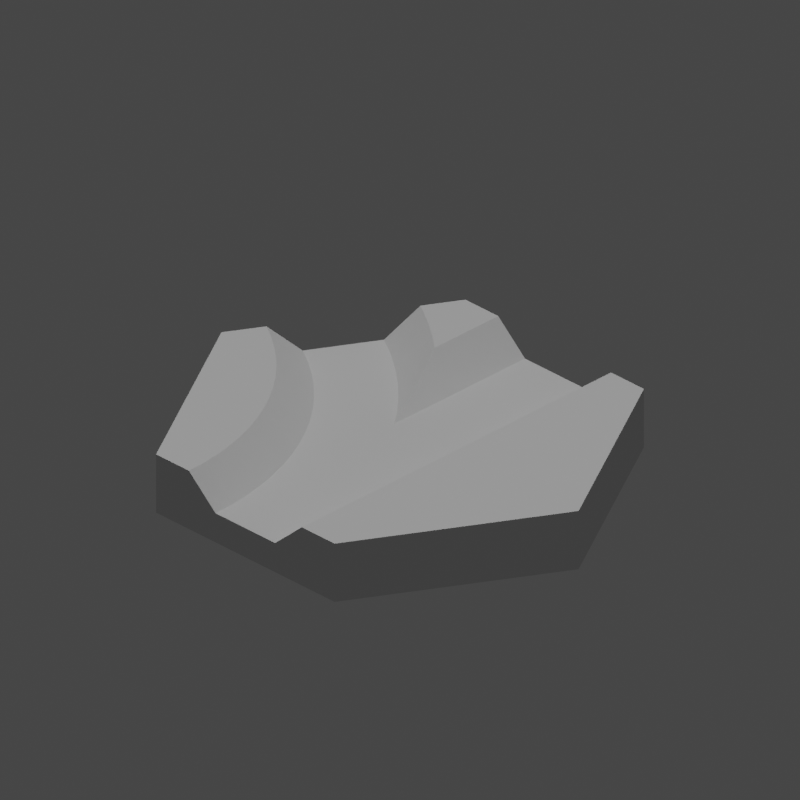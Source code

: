 # Source: HexagonCanalStraightCurveNW.blend  (saved by Blender 2.83.18; exported with 4.5.12 LTS)
import bpy
from mathutils import Matrix  # noqa: F401  (used for matrix-valued properties, if any)

bpy.ops.wm.read_factory_settings(use_empty=True)
scene = bpy.context.scene
scene.name = 'Scene'

# ---- collections
col_collection = bpy.data.collections.new('Collection'); scene.collection.children.link(col_collection)

# ---- world
world_world = bpy.data.worlds.new('World'); scene.world = world_world
world_world.use_nodes = True; world_world.node_tree.nodes.clear()
_N = world_world.node_tree.nodes; _L = world_world.node_tree.links
n0 = _N.new('ShaderNodeOutputWorld'); n0.name = 'World Output'; n0.location = (300, 300)
n1 = _N.new('ShaderNodeBackground'); n1.name = 'Background'; n1.location = (10, 300)
n1.inputs[0].default_value = (0.05088, 0.05088, 0.05088, 1.0)
_L.new(n1.outputs[0], n0.inputs[0])
n0.is_active_output = True
world_world.color = (0.05088, 0.05088, 0.05088)
world_world.use_sun_shadow = False
world_world.sun_shadow_jitter_overblur = 0.0

# ---- cameras
cam_camera_005 = bpy.data.cameras.new('Camera.005')
cam_camera_005.type = 'ORTHO'
cam_camera_005.ortho_scale = 47.52
cam_camera_005.shift_y = 0.1

# ---- lights
light_sun_004 = bpy.data.lights.new('Sun.004', 'SUN')
light_sun_004.transmission_factor = 0.0
light_sun_004.energy = 1.0
light_sun_004.shadow_soft_size = 0.125
light_key_light = bpy.data.lights.new('key Light', 'SPOT')
light_key_light.transmission_factor = 0.0
light_key_light.shadow_soft_size = 0.25
light_key_light.shadow_maximum_resolution = 0.006
light_key_light.use_absolute_resolution = True

# ---- meshes
me_hexagoncanalstraightcurvenw = bpy.data.meshes.new('HexagonCanalStraightCurveNW')
me_hexagoncanalstraightcurvenw.from_pydata([(-7.5, 12.99, 0.0), (-8.88, 10.6, 4.0), (-7.5, 12.99, 4.0), (-10.0, 8.661, 2.0), (-10.0, 8.661, 2.0), (-12.5, 4.33, 2.0), (-15.0, 0.0, 0.0), (-13.62, 2.392, 4.0), (-15.0, 0.0, 4.0), (7.5, -12.99, 0.0), (7.5, 12.99, 0.0), (15.0, 0.0, 0.0), (-7.5, -12.99, 0.0), (7.5, -12.99, 4.0), (15.0, 0.0, 4.0), (4.739, 12.99, 4.0), (7.5, 12.99, 4.0), (4.739, -12.99, 4.0), (-7.5, -12.99, 4.0), (-4.739, -12.99, 4.0), (-4.782, -11.76, 4.0), (-4.782, -11.75, 4.0), (-4.911, -10.52, 4.0), (-4.912, -10.52, 4.0), (-5.126, -9.304, 4.0), (-5.127, -9.297, 4.0), (-5.425, -8.101, 4.0), (-5.427, -8.094, 4.0), (-5.808, -6.922, 4.0), (-5.81, -6.915, 4.0), (-6.272, -5.772, 4.0), (-6.274, -5.766, 4.0), (-6.815, -4.658, 4.0), (-6.818, -4.652, 4.0), (-7.434, -3.584, 4.0), (-7.438, -3.578, 4.0), (-4.739, -12.99, 4.0), (-8.127, -2.556, 4.0), (-8.131, -2.55, 4.0), (-8.89, -1.579, 4.0), (-8.894, -1.573, 4.0), (-9.719, -0.6572, 4.0), (-9.724, -0.652, 4.0), (-10.61, 0.2043, 4.0), (-10.62, 0.2091, 4.0), (-11.56, 1.002, 4.0), (-11.57, 1.006, 4.0), (-12.56, 1.731, 4.0), (-12.57, 1.735, 4.0), (-13.61, 2.388, 4.0), (-4.739, 12.99, 4.0), (-5.73, 8.474, 4.0), (-4.739, 7.643, 4.0), (-5.737, 8.48, 4.0), (-7.268, 9.592, 4.0), (-7.276, 9.597, 4.0), (2.5, 12.99, 2.0), (-2.5, 12.99, 2.0), (-2.5, -12.99, 2.0), (2.5, -12.99, 2.0), (-2.549, -11.59, 2.0), (-2.5, -12.99, 2.0), (-2.695, -10.21, 2.0), (-2.937, -8.832, 2.0), (-3.275, -7.477, 2.0), (-7.179, -0.1342, 2.0), (-2.5, 1.993, 2.0), (-3.349, 3.08, 2.0), (-3.706, -6.15, 2.0), (-4.229, -4.855, 2.0), (-4.516, 4.376, 2.0), (-4.841, -3.601, 2.0), (-5.539, -2.392, 2.0), (-8.113, 0.9032, 2.0), (-5.772, 5.589, 2.0), (-6.32, -1.234, 2.0), (-9.117, 1.873, 2.0), (-7.108, 6.71, 2.0), (-10.19, 2.77, 2.0), (-8.52, 7.736, 2.0), (-11.32, 3.591, 2.0), (-2.871, 3.071, 2.332), (-2.981, 3.389, 2.429), (-3.382, 4.435, 2.788), (-3.673, 5.191, 3.048), (-3.937, 5.813, 3.283), (-4.46, 7.045, 3.751), (-4.536, 7.208, 3.819)], [], [(0, 1, 2), (0, 3, 1), (0, 4, 3), (0, 5, 4), (6, 5, 0), (6, 7, 5), (7, 6, 8), (9, 10, 11), (12, 10, 9), (12, 0, 10), (0, 12, 6), (13, 11, 14), (11, 13, 9), (15, 14, 16), (17, 14, 15), (14, 17, 13), (18, 19, 20), (18, 20, 21), (18, 21, 22), (18, 22, 23), (18, 23, 24), (18, 24, 25), (18, 25, 26), (18, 26, 27), (18, 27, 28), (18, 28, 29), (18, 29, 30), (18, 30, 31), (18, 31, 32), (18, 32, 33), (18, 33, 34), (8, 34, 35), (19, 18, 36), (8, 35, 37), (8, 37, 38), (8, 38, 39), (8, 39, 40), (8, 40, 41), (8, 41, 42), (8, 42, 43), (8, 43, 44), (8, 44, 45), (8, 45, 46), (8, 46, 47), (8, 47, 48), (8, 48, 49), (8, 49, 7), (34, 8, 18), (50, 51, 52), (50, 53, 51), (50, 54, 53), (2, 54, 50), (54, 2, 55), (55, 2, 1), (10, 15, 16), (56, 10, 57), (15, 10, 56), (0, 50, 57), (50, 0, 2), (0, 57, 10), (12, 8, 6), (8, 12, 18), (12, 36, 18), (58, 12, 59), (36, 12, 58), (9, 17, 59), (17, 9, 13), (9, 59, 12), (14, 10, 16), (10, 14, 11), (59, 60, 61), (59, 62, 60), (59, 63, 62), (59, 64, 63), (65, 66, 67), (59, 68, 64), (66, 69, 68), (65, 67, 70), (66, 71, 69), (66, 72, 71), (73, 70, 74), (66, 75, 72), (76, 74, 77), (66, 65, 75), (70, 73, 65), (78, 77, 79), (74, 76, 73), (80, 79, 4), (77, 78, 76), (79, 80, 78), (80, 4, 5), (66, 56, 57), (56, 66, 59), (68, 59, 66), (59, 61, 58), (56, 17, 15), (17, 56, 59), (57, 81, 66), (57, 82, 81), (57, 83, 82), (57, 84, 83), (57, 85, 84), (57, 86, 85), (57, 87, 86), (52, 57, 50), (57, 52, 87), (5, 49, 80), (49, 5, 7), (80, 49, 48), (1, 3, 55), (55, 79, 54), (3, 79, 55), (79, 3, 4), (80, 47, 78), (47, 80, 48), (78, 47, 46), (54, 79, 53), (53, 77, 51), (77, 53, 79), (78, 45, 76), (45, 78, 46), (76, 45, 44), (77, 52, 51), (52, 77, 87), (87, 74, 86), (74, 87, 77), (76, 43, 73), (43, 76, 44), (73, 43, 42), (86, 74, 85), (85, 70, 84), (70, 85, 74), (73, 41, 65), (41, 73, 42), (65, 41, 40), (84, 70, 83), (83, 67, 82), (67, 83, 70), (65, 39, 75), (39, 65, 40), (75, 39, 38), (82, 67, 81), (81, 67, 66), (75, 37, 72), (37, 75, 38), (72, 37, 35), (72, 34, 71), (34, 72, 35), (71, 34, 33), (71, 32, 69), (32, 71, 33), (69, 32, 31), (69, 30, 68), (30, 69, 31), (68, 30, 29), (68, 28, 64), (28, 68, 29), (64, 28, 27), (64, 26, 63), (26, 64, 27), (63, 26, 25), (63, 24, 62), (24, 63, 25), (62, 24, 23), (62, 22, 60), (22, 62, 23), (60, 22, 21), (60, 20, 61), (20, 60, 21), (61, 20, 19), (19, 58, 61), (58, 19, 36)])
me_hexagoncanalstraightcurvenw.use_remesh_fix_poles = True
me_hexagoncanalstraightcurvenw.use_remesh_preserve_attributes = False
me_hexagoncanalstraightcurvenw.use_mirror_vertex_groups = False
me_hexagoncanalstraightcurvenw.update()

# ---- objects
ob_hexagoncanalstraightcurvenw = bpy.data.objects.new('HexagonCanalStraightCurveNW', me_hexagoncanalstraightcurvenw)
ob_isocam = bpy.data.objects.new('IsoCam', cam_camera_005)
ob_sun = bpy.data.objects.new('Sun', light_sun_004)
ob_spot = bpy.data.objects.new('Spot', light_key_light)

# ---- transforms, parenting, visibility, modifiers, constraints
ob_hexagoncanalstraightcurvenw.location = (0.0, 0.0, 0.0)
ob_hexagoncanalstraightcurvenw.lineart.crease_threshold = 0.0
ob_isocam.location = (30.61, -30.61, 25.0)
ob_isocam.rotation_euler = (1.047, 0.0, 0.7854)
ob_isocam.lineart.crease_threshold = 0.0
ob_sun.location = (5.0, 2.0, 16.0)
ob_sun.lineart.crease_threshold = 0.0
ob_spot.location = (-7.0, -5.0, 16.0)
ob_spot.rotation_euler = (1.223, -0.96, 0.0)
ob_spot.lineart.crease_threshold = 0.0

# ---- collection membership
col_collection.objects.link(ob_hexagoncanalstraightcurvenw)
col_collection.objects.link(ob_isocam)
col_collection.objects.link(ob_sun)
col_collection.objects.link(ob_spot)

# ---- scene / render settings (as saved in the file)
scene.camera = ob_isocam
scene.frame_start = 1; scene.frame_end = 250; scene.frame_set(1)
scene.render.engine = 'BLENDER_EEVEE_NEXT'
scene.render.resolution_x = 512
scene.render.resolution_y = 512
scene.cycles.use_denoising = False
scene.cycles.samples = 128
scene.cycles.sampling_pattern = 'TABULATED_SOBOL'
scene.cycles.use_adaptive_sampling = False
scene.cycles.use_light_tree = False
scene.view_settings.view_transform = 'Filmic'
bpy.context.view_layer.update()
